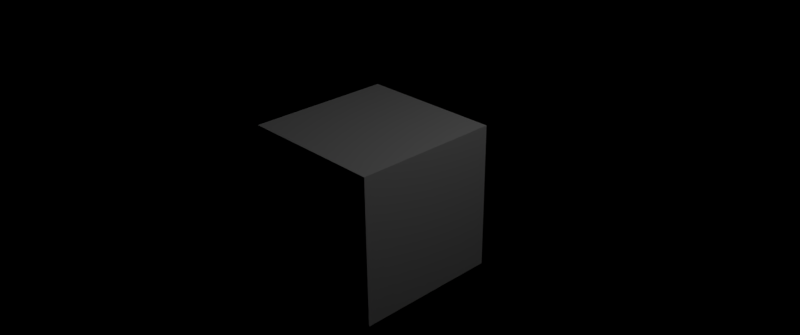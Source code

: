 # Source: default.blend  (saved by Blender 2.78.0; exported with 4.5.12 LTS)
import bpy
from mathutils import Matrix  # noqa: F401  (used for matrix-valued properties, if any)

bpy.ops.wm.read_factory_settings(use_empty=True)
scene = bpy.context.scene
scene.name = 'Scene'

# ---- collections
col_collection_1 = bpy.data.collections.new('Collection 1'); scene.collection.children.link(col_collection_1)

# ---- world
world_world = bpy.data.worlds.new('World'); scene.world = world_world
world_world.color = (0.0, 0.0, 0.0)
world_world.use_sun_shadow = False
world_world.sun_shadow_jitter_overblur = 0.0
world_world.cycles.sampling_method = 'MANUAL'

# ---- cameras
cam_camera = bpy.data.cameras.new('Camera')
cam_camera.clip_end = 100.0
cam_camera.lens = 35.0
cam_camera.sensor_width = 32.0
cam_camera.sensor_height = 18.0
cam_camera.ortho_scale = 7.314
cam_camera.dof.focus_distance = 0.0

# ---- lights
light_lamp = bpy.data.lights.new('Lamp', 'POINT')
light_lamp.transmission_factor = 0.0
light_lamp.cutoff_distance = 30.0
light_lamp.energy = 100.0
light_lamp.shadow_buffer_clip_start = 1.001
light_lamp.shadow_soft_size = 0.1
light_lamp.shadow_maximum_resolution = 0.006
light_lamp.use_absolute_resolution = True
light_lamp.cycles.use_multiple_importance_sampling = False

# ---- meshes
me_cube = bpy.data.meshes.new('Cube')
me_cube.from_pydata([(1.0, 1.0, -1.0), (1.0, -1.0, -1.0), (-1.0, -1.0, -1.0), (-1.0, 1.0, -1.0), (1.0, 1.0, 1.0), (1.0, -1.0, 1.0), (-1.0, -1.0, 1.0), (-1.0, 1.0, 1.0)], [], [(0, 1, 2, 3), (4, 7, 6, 5), (0, 4, 5, 1), (1, 5, 6, 2), (2, 6, 7, 3), (4, 0, 3, 7)])
me_cube.materials.append(None)
me_cube.use_remesh_preserve_volume = False
me_cube.use_remesh_preserve_attributes = False
me_cube.use_mirror_vertex_groups = False
me_cube.update()

# ---- objects
ob_cube = bpy.data.objects.new('Cube', me_cube)
ob_lamp = bpy.data.objects.new('Lamp', light_lamp)
ob_camera = bpy.data.objects.new('Camera', cam_camera)

# ---- transforms, parenting, visibility, modifiers, constraints
ob_cube.location = (0.0, 0.0, 0.0)
ob_cube.lock_rotations_4d = False
ob_cube.empty_display_type = 'ARROWS'
ob_cube.lineart.crease_threshold = 0.0
ob_lamp.location = (4.076, 1.005, 5.904)
ob_lamp.rotation_euler = (0.6503, 0.05522, 1.866)
ob_lamp.lock_rotations_4d = False
ob_lamp.empty_display_type = 'ARROWS'
ob_lamp.color = (0.0, 0.0, 0.0, 0.0)
ob_lamp.lineart.crease_threshold = 0.0
ob_camera.location = (7.481, -6.508, 5.344)
ob_camera.rotation_euler = (1.109, 0.01082, 0.8149)
ob_camera.lock_rotations_4d = False
ob_camera.empty_display_type = 'ARROWS'
ob_camera.color = (0.0, 0.0, 0.0, 0.0)
ob_camera.display_type = 'WIRE'
ob_camera.lineart.crease_threshold = 0.0

# ---- collection membership
col_collection_1.objects.link(ob_cube)
col_collection_1.objects.link(ob_lamp)
col_collection_1.objects.link(ob_camera)

# ---- scene / render settings (as saved in the file)
scene.camera = ob_camera
scene.frame_start = 1; scene.frame_end = 96; scene.frame_set(1)
scene.render.engine = 'CYCLES'
scene.render.image_settings.file_format = 'OPEN_EXR'
scene.render.image_settings.color_mode = 'RGB'
scene.render.image_settings.color_depth = '16'
scene.render.image_settings.compression = 100
scene.render.image_settings.exr_codec = 'DWAA'
scene.render.resolution_x = 2048
scene.render.resolution_y = 858
scene.render.dither_intensity = 0.0
scene.cycles.use_denoising = False
scene.cycles.samples = 64
scene.cycles.sampling_pattern = 'TABULATED_SOBOL'
scene.cycles.light_sampling_threshold = 0.05
scene.cycles.use_adaptive_sampling = False
scene.cycles.use_light_tree = False
scene.cycles.caustics_reflective = False
scene.cycles.caustics_refractive = False
scene.cycles.blur_glossy = 0.0
scene.cycles.max_bounces = 8
scene.cycles.diffuse_bounces = 3
scene.cycles.glossy_bounces = 3
scene.cycles.transmission_bounces = 8
scene.cycles.volume_bounces = 1
scene.cycles.transparent_max_bounces = 128
scene.cycles.use_animated_seed = True
scene.cycles.sample_clamp_indirect = 0.0
scene.view_settings.view_transform = 'Standard'
bpy.context.view_layer.update()
